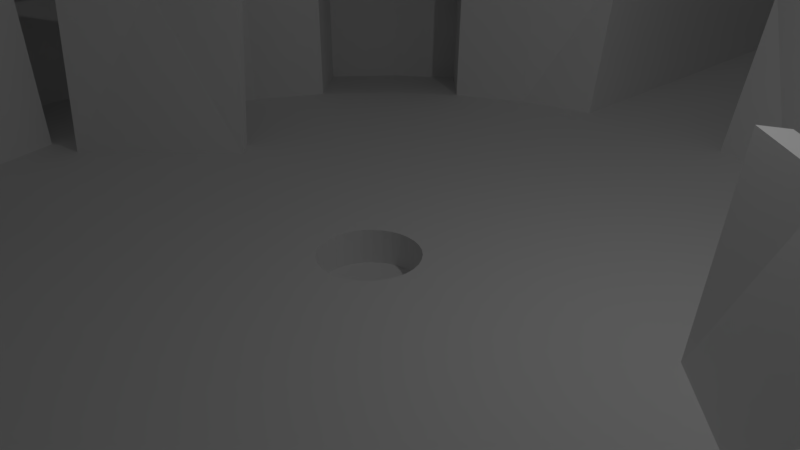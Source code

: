 # Source: circus_stage.blend  (saved by Blender 2.79.0; exported with 4.5.12 LTS)
import bpy
from mathutils import Matrix  # noqa: F401  (used for matrix-valued properties, if any)

bpy.ops.wm.read_factory_settings(use_empty=True)
scene = bpy.context.scene
scene.name = 'Scene'

# ---- collections
col_collection_1 = bpy.data.collections.new('Collection 1'); scene.collection.children.link(col_collection_1)

# ---- world
world_world = bpy.data.worlds.new('World'); scene.world = world_world
world_world.color = (0.05088, 0.05088, 0.05088)
world_world.use_sun_shadow = False
world_world.sun_shadow_jitter_overblur = 0.0
world_world.cycles.sampling_method = 'MANUAL'

# ---- cameras
cam_camera = bpy.data.cameras.new('Camera')
cam_camera.clip_end = 100.0
cam_camera.lens = 35.0
cam_camera.sensor_width = 32.0
cam_camera.sensor_height = 18.0
cam_camera.ortho_scale = 7.314
cam_camera.dof.focus_distance = 0.0
cam_camera.dof.aperture_fstop = 128.0

# ---- lights
light_lamp = bpy.data.lights.new('Lamp', 'POINT')
light_lamp.transmission_factor = 0.0
light_lamp.cutoff_distance = 30.0
light_lamp.energy = 100.0
light_lamp.shadow_buffer_clip_start = 1.001
light_lamp.shadow_soft_size = 0.1
light_lamp.shadow_maximum_resolution = 0.006
light_lamp.use_absolute_resolution = True

# ---- meshes
me_circle_001 = bpy.data.meshes.new('Circle.001')
me_circle_001.from_pydata([(-4.44, 1.215, 2.498), (-5.504, 0.3411, 2.498), (-6.378, -0.7233, 2.498), (-4.263, 0.9504, -0.003235), (-5.279, 0.1164, -0.003235), (-6.113, -0.8999, -0.003235), (-4.282, 1.057, 2.526), (-5.347, 0.1837, 2.526), (-6.22, -0.8808, 2.526), (-4.106, 0.7929, 0.02506), (-5.122, -0.04108, 0.02506), (-5.956, -1.057, 0.02506)], [], [(2, 5, 4, 3, 0, 1), (8, 7, 6, 9, 10, 11), (5, 2, 8, 11), (4, 5, 11, 10), (2, 1, 7, 8), (0, 3, 9, 6), (3, 4, 10, 9), (1, 0, 6, 7)])
me_circle_001.use_remesh_preserve_volume = False
me_circle_001.use_remesh_preserve_attributes = False
me_circle_001.use_mirror_vertex_groups = False
me_circle_001.update()
me_circle = bpy.data.meshes.new('Circle')
me_circle.from_pydata([(-1.505, 7.564, 2.649), (-2.952, 7.126, 2.649), (-4.285, 6.413, 2.649), (-5.454, 5.454, 2.649), (-6.413, 4.285, 2.649), (-7.126, 2.952, 2.649), (-7.564, 1.505, 2.649), (-7.713, -1.23e-06, 2.649), (-7.564, -1.505, 2.649), (-7.126, -2.952, 2.649), (-6.413, -4.285, 2.649), (-5.454, -5.454, 2.649), (-4.285, -6.413, 2.649), (-2.952, -7.126, 2.649), (-1.505, -7.564, 2.649), (3.212e-06, -7.713, 2.649), (-2.767, 13.91, 8.533), (-5.428, 13.1, 8.533), (-7.88, 11.79, 8.533), (-10.03, 10.03, 8.533), (-11.79, 7.88, 8.533), (-13.1, 5.428, 8.533), (-13.91, 2.767, 8.533), (-14.18, -2.308e-06, 8.533), (-13.91, -2.767, 8.533), (-13.1, -5.428, 8.533), (-11.79, -7.88, 8.533), (-10.03, -10.03, 8.533), (-7.88, -11.79, 8.533), (-5.428, -13.1, 8.533), (-2.767, -13.91, 8.533), (5.73e-06, -14.18, 8.533), (-3.018, 15.17, 9.174), (-5.92, 14.29, 9.174), (-8.595, 12.86, 9.174), (-10.94, 10.94, 9.174), (-12.86, 8.595, 9.174), (-14.29, 5.92, 9.174), (-15.17, 3.018, 9.174), (-15.47, -2.525e-06, 9.174), (-15.17, -3.018, 9.174), (-14.29, -5.92, 9.174), (-12.86, -8.595, 9.174), (-10.94, -10.94, 9.174), (-8.595, -12.86, 9.174), (-5.92, -14.29, 9.174), (-3.018, -15.17, 9.174), (6.075e-06, -15.47, 9.174), (-1.447, 7.275, 2.498), (-2.688, 6.489, 2.498), (-3.902, 5.84, 2.498), (-4.967, 4.967, 2.498), (-5.84, 3.902, 2.498), (-6.489, 2.688, 2.498), (-6.889, 1.37, 2.498), (-7.024, -8.923e-07, 2.498), (-6.889, -1.37, 2.498), (-6.489, -2.688, 2.498), (-5.84, -3.902, 2.498), (-4.967, -4.967, 2.498), (-3.902, -5.84, 2.498), (-2.688, -6.489, 2.498), (-1.447, -6.844, 2.498), (2.897e-06, -7.018, 2.498), (-9.274, -9.274, 6.215), (-7.287, -10.91, 6.215), (-5.019, -12.12, 6.215), (-3.422, 12.86, 6.215), (-2.559, -12.86, 6.215), (-5.019, 12.12, 6.215), (5.279e-06, -13.12, 6.215), (-7.287, 10.91, 6.215), (-9.274, 9.274, 6.215), (-10.91, 7.287, 6.215), (-12.12, 5.019, 6.215), (-12.86, 2.559, 6.215), (-13.12, -2.149e-06, 6.215), (-12.86, -2.559, 6.215), (-12.12, -5.019, 6.215), (-10.91, -7.287, 6.215), (-2.151, 23.0, 2.5), (-1.28, -9.435, -0.003235), (-1.28, 23.0, -0.003235), (0.0, -9.435, -0.003235), (0.0, 23.0, -0.003235), (-1.288, -9.462, 2.5), (0.0, -9.462, 2.5), (8.742e-07, 6.706, -0.003235), (-1.308, 6.577, -0.003235), (-2.566, 6.196, -0.003235), (-3.726, 5.576, -0.003235), (-4.742, 4.742, -0.003235), (-5.576, 3.726, -0.003235), (-6.196, 2.566, -0.003235), (-6.577, 1.308, -0.003235), (-6.706, -1.017e-06, -0.003235), (-6.577, -1.308, -0.003235), (-6.196, -2.566, -0.003235), (-5.576, -3.726, -0.003235), (-4.742, -4.742, -0.003235), (-3.726, -5.576, -0.003235), (-2.566, -6.196, -0.003235), (2.686e-06, -6.706, -0.003235), (-1.308, -6.578, -0.003235), (-0.1345, 0.6762, -0.003235), (5.364e-07, 0.6894, -0.003235), (-0.2638, 0.6369, -0.003235), (-0.383, 0.5732, -0.003235), (-0.4875, 0.4875, -0.003235), (-0.5732, 0.383, -0.003235), (-0.6369, 0.2638, -0.003235), (-0.6762, 0.1345, -0.003235), (-0.6894, -1.084e-06, -0.003235), (-0.6762, -0.1345, -0.003235), (-0.6369, -0.2638, -0.003235), (-0.5732, -0.383, -0.003235), (-0.4875, -0.4875, -0.003235), (-0.383, -0.5732, -0.003235), (-0.2638, -0.6369, -0.003235), (-0.1345, -0.6762, -0.003235), (5.463e-07, -0.6894, -0.003235), (0.0, 23.0, 2.5), (-9.024, -8.923e-07, 2.498), (-8.889, 1.37, 2.498), (-8.889, -1.37, 2.498), (-8.706, -1.017e-06, -0.003235), (-8.577, 1.308, -0.003235), (-8.577, -1.308, -0.003235), (-6.37, 6.37, 2.246), (-5.305, 7.243, 2.246), (-7.243, 5.305, 2.246), (-6.145, 6.145, -0.2553), (-5.129, 6.979, -0.2553), (-6.979, 5.129, -0.2553), (-6.37, -6.37, 2.246), (-7.243, -5.305, 2.246), (-5.305, -7.243, 2.246), (-6.145, -6.145, -0.2553), (-6.979, -5.129, -0.2553), (-5.129, -6.979, -0.2553), (-0.1345, 0.6762, -0.5032), (0.0, 0.6894, -0.5032), (-0.2638, 0.6369, -0.5032), (-0.383, 0.5732, -0.5032), (-0.4875, 0.4875, -0.5032), (-0.5732, 0.383, -0.5032), (-0.6369, 0.2638, -0.5032), (-0.6762, 0.1345, -0.5032), (-0.6894, -1.084e-06, -0.5032), (-0.6762, -0.1345, -0.5032), (-0.6369, -0.2638, -0.5032), (-0.5732, -0.383, -0.5032), (-0.4875, -0.4875, -0.5032), (-0.383, -0.5732, -0.5032), (-0.2638, -0.6369, -0.5032), (-0.1345, -0.6762, -0.5032), (0.0, -0.6894, -0.5032)], [], [(52, 51, 3, 4), (53, 52, 4, 5), (54, 53, 5, 6), (55, 54, 6, 7), (56, 55, 7, 8), (57, 56, 8, 9), (58, 57, 9, 10), (59, 58, 10, 11), (60, 59, 11, 12), (61, 60, 12, 13), (62, 61, 13, 14), (49, 48, 0, 1), (63, 62, 14, 15), (50, 49, 1, 2), (51, 50, 2, 3), (65, 64, 27, 28), (66, 65, 28, 29), (68, 66, 29, 30), (69, 67, 16, 17), (70, 68, 30, 31), (71, 69, 17, 18), (72, 71, 18, 19), (73, 72, 19, 20), (74, 73, 20, 21), (75, 74, 21, 22), (76, 75, 22, 23), (77, 76, 23, 24), (78, 77, 24, 25), (79, 78, 25, 26), (64, 79, 26, 27), (31, 30, 46, 47), (18, 17, 33, 34), (19, 18, 34, 35), (20, 19, 35, 36), (21, 20, 36, 37), (22, 21, 37, 38), (23, 22, 38, 39), (24, 23, 39, 40), (25, 24, 40, 41), (26, 25, 41, 42), (27, 26, 42, 43), (28, 27, 43, 44), (29, 28, 44, 45), (30, 29, 45, 46), (17, 16, 32, 33), (89, 88, 48, 49), (90, 89, 49, 50), (93, 92, 52, 53), (54, 55, 122, 123), (99, 98, 138, 137), (103, 101, 61, 62), (11, 10, 79, 64), (10, 9, 78, 79), (9, 8, 77, 78), (8, 7, 76, 77), (7, 6, 75, 76), (6, 5, 74, 75), (5, 4, 73, 74), (4, 3, 72, 73), (3, 2, 71, 72), (2, 1, 69, 71), (15, 14, 68, 70), (1, 0, 67, 69), (14, 13, 66, 68), (13, 12, 65, 66), (12, 11, 64, 65), (48, 88, 82, 80), (88, 87, 84, 82), (103, 62, 85, 81), (0, 48, 80, 67), (67, 80, 32, 16), (92, 91, 131, 133), (51, 52, 130, 128), (104, 105, 87, 88), (106, 104, 88, 89), (107, 106, 89, 90), (108, 107, 90, 91), (109, 108, 91, 92), (110, 109, 92, 93), (111, 110, 93, 94), (112, 111, 94, 95), (113, 112, 95, 96), (114, 113, 96, 97), (115, 114, 97, 98), (116, 115, 98, 99), (117, 116, 99, 100), (118, 117, 100, 101), (119, 118, 101, 103), (120, 119, 103, 102), (62, 63, 86, 85), (81, 85, 86, 83), (103, 81, 83, 102), (121, 80, 82, 84), (53, 54, 94, 93), (56, 96, 127, 124), (56, 57, 97, 96), (57, 58, 98, 97), (58, 59, 134, 135), (60, 61, 101, 100), (127, 125, 122, 124), (123, 122, 125, 126), (95, 94, 126, 125), (94, 54, 123, 126), (55, 56, 124, 122), (96, 95, 125, 127), (128, 130, 133, 131), (129, 128, 131, 132), (90, 50, 129, 132), (50, 51, 128, 129), (91, 90, 132, 131), (52, 92, 133, 130), (137, 138, 135, 134), (134, 136, 139, 137), (60, 100, 139, 136), (98, 58, 135, 138), (59, 60, 136, 134), (100, 99, 137, 139), (104, 106, 142, 140), (140, 142, 143, 144, 145, 146, 147, 148, 149, 150, 151, 152, 153, 154, 155, 156, 141), (113, 114, 150, 149), (106, 107, 143, 142), (114, 115, 151, 150), (107, 108, 144, 143), (115, 116, 152, 151), (108, 109, 145, 144), (116, 117, 153, 152), (109, 110, 146, 145), (117, 118, 154, 153), (110, 111, 147, 146), (118, 119, 155, 154), (111, 112, 148, 147), (105, 104, 140, 141), (119, 120, 156, 155), (112, 113, 149, 148)])
me_circle.use_remesh_preserve_volume = False
me_circle.use_remesh_preserve_attributes = False
me_circle.use_mirror_vertex_groups = False
me_circle.update()

# ---- objects
ob_curtain = bpy.data.objects.new('curtain', me_circle_001)
ob_circus_arena = bpy.data.objects.new('Circus Arena', me_circle)
ob_lamp = bpy.data.objects.new('Lamp', light_lamp)
ob_camera = bpy.data.objects.new('Camera', cam_camera)

# ---- transforms, parenting, visibility, modifiers, constraints
ob_curtain.location = (0.0, 0.0, 0.0)
ob_curtain.lineart.crease_threshold = 0.0
_m = ob_curtain.modifiers.new('Mirror', 'MIRROR')
_m.use_clip = True
_m = ob_curtain.modifiers.new('Solidify', 'SOLIDIFY')
_m.thickness = 3.0
_m.thickness_clamp = 2.0
_m.nonmanifold_thickness_mode = 'FIXED'
_m.nonmanifold_merge_threshold = 0.0003
ob_circus_arena.location = (0.0, 0.0, 0.0)
ob_circus_arena.lineart.crease_threshold = 0.0
_m = ob_circus_arena.modifiers.new('Mirror', 'MIRROR')
_m.use_clip = True
_m = ob_circus_arena.modifiers.new('Solidify', 'SOLIDIFY')
_m.thickness = 3.0
_m.thickness_clamp = 2.0
_m.nonmanifold_thickness_mode = 'FIXED'
_m.nonmanifold_merge_threshold = 0.0003
ob_lamp.location = (4.076, 1.005, 5.904)
ob_lamp.rotation_euler = (0.6503, 0.05522, 1.866)
ob_lamp.lock_rotations_4d = False
ob_lamp.empty_display_type = 'ARROWS'
ob_lamp.color = (0.0, 0.0, 0.0, 0.0)
ob_lamp.lineart.crease_threshold = 0.0
ob_camera.location = (7.481, -6.508, 5.344)
ob_camera.rotation_euler = (1.109, 0.0, 0.8149)
ob_camera.lock_rotations_4d = False
ob_camera.empty_display_type = 'ARROWS'
ob_camera.color = (0.0, 0.0, 0.0, 0.0)
ob_camera.display_type = 'WIRE'
ob_camera.lineart.crease_threshold = 0.0

# ---- collection membership
col_collection_1.objects.link(ob_curtain)
col_collection_1.objects.link(ob_circus_arena)
col_collection_1.objects.link(ob_lamp)
col_collection_1.objects.link(ob_camera)

# ---- scene / render settings (as saved in the file)
scene.camera = ob_camera
scene.frame_start = 1; scene.frame_end = 250; scene.frame_set(11)
scene.render.engine = 'BLENDER_EEVEE_NEXT'
scene.render.resolution_percentage = 50
scene.render.dither_intensity = 0.0
scene.cycles.use_denoising = False
scene.cycles.samples = 128
scene.cycles.sampling_pattern = 'TABULATED_SOBOL'
scene.cycles.use_adaptive_sampling = False
scene.cycles.use_light_tree = False
scene.cycles.blur_glossy = 0.0
scene.cycles.sample_clamp_indirect = 0.0
scene.view_settings.view_transform = 'Standard'
bpy.context.view_layer.update()
